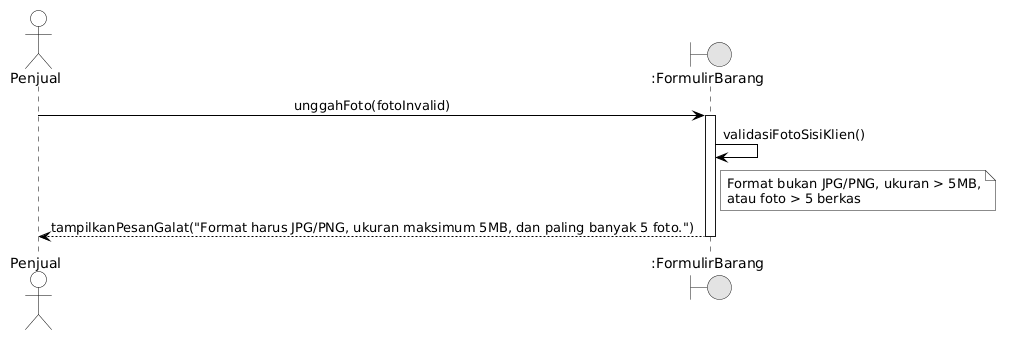

The diagram above was rendered by PlantUML. Its source (embedded in the PNG):
@startuml
skinparam monochrome true
skinparam shadowing false
skinparam defaultFontName Arial
skinparam sequenceMessageAlign center
skinparam backgroundColor #FFFFFF

skinparam participant {
    BackgroundColor #FFFFFF
    BorderColor #000000
}
skinparam actor {
    BackgroundColor #FFFFFF
    BorderColor #000000
}
skinparam sequence {
    LifeLineBackgroundColor #FFFFFF
    LifeLineBorderColor #000000
    ArrowColor #000000
    ActorBorderColor #000000
    ActorBackgroundColor #FFFFFF
    GroupBorderColor #000000
    GroupBackgroundColor #FFFFFF
}

actor "Penjual" as User
boundary ":FormulirBarang" as UI

User -> UI: unggahFoto(fotoInvalid)
activate UI
UI -> UI: validasiFotoSisiKlien()
note right of UI: Format bukan JPG/PNG, ukuran > 5MB,\natau foto > 5 berkas
UI --> User: tampilkanPesanGalat("Format harus JPG/PNG, ukuran maksimum 5MB, dan paling banyak 5 foto.")
deactivate UI
@enduml